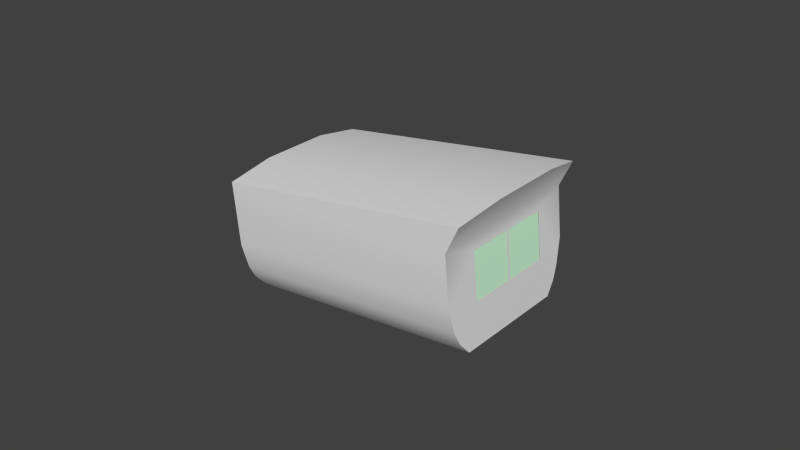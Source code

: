 # Source: mag-compass.blend  (saved by Blender 2.79.0; exported with 4.5.12 LTS)
import bpy
from mathutils import Matrix  # noqa: F401  (used for matrix-valued properties, if any)

bpy.ops.wm.read_factory_settings(use_empty=True)
scene = bpy.context.scene
scene.name = 'Scene'

# ---- collections
col_collection_1 = bpy.data.collections.new('Collection 1'); scene.collection.children.link(col_collection_1)

# ---- materials (node trees are filled in below, after node groups)
mat_material = bpy.data.materials.new('Material')
mat_material.alpha_threshold = 0.0
mat_material.use_transparent_shadow = False
mat_material.roughness = 0.5
mat_material_glass = bpy.data.materials.new('Material.Glass')
mat_material_glass.alpha_threshold = 0.0
mat_material_glass.use_transparent_shadow = False
mat_material_glass.diffuse_color = (0.6479, 1.0, 0.7093, 1.0)
mat_material_glass.specular_color = (0.5989, 1.0, 1.0)
mat_material_glass.roughness = 0.5
mat_material_glass.specular_intensity = 1.0

# ---- node groups
ng_auto_smooth = bpy.data.node_groups.new('Auto Smooth', 'GeometryNodeTree')
_s = ng_auto_smooth.interface.new_socket(name='Geometry', in_out='OUTPUT', socket_type='NodeSocketGeometry')
_s = ng_auto_smooth.interface.new_socket(name='Geometry', in_out='INPUT', socket_type='NodeSocketGeometry')
_s = ng_auto_smooth.interface.new_socket(name='Angle', in_out='INPUT', socket_type='NodeSocketFloat')
_s.subtype = 'ANGLE'
_s.min_value = 0.0
_s.max_value = 3.142
ng_auto_smooth.is_modifier = True
_N = ng_auto_smooth.nodes; _L = ng_auto_smooth.links
n0 = _N.new('NodeGroupOutput'); n0.name = 'Group Output'; n0.location = (480, -100)
n1 = _N.new('NodeGroupInput'); n1.name = 'Group Input'; n1.location = (-420, -300)
n2 = _N.new('NodeGroupInput'); n2.name = 'Group Input.001'; n2.location = (-60, -100)
n3 = _N.new('GeometryNodeSetShadeSmooth'); n3.name = 'Set Shade Smooth'; n3.location = (120, -100)
n3.domain = 'EDGE'
n4 = _N.new('GeometryNodeSetShadeSmooth'); n4.name = 'Set Shade Smooth.001'; n4.location = (300, -100)
n5 = _N.new('GeometryNodeInputMeshEdgeAngle'); n5.name = 'Edge Angle'; n5.location = (-420, -220)
n6 = _N.new('GeometryNodeInputEdgeSmooth'); n6.name = 'Is Edge Smooth'; n6.location = (-60, -160)
n7 = _N.new('GeometryNodeInputShadeSmooth'); n7.name = 'Is Face Smooth'; n7.location = (-240, -340)
n8 = _N.new('FunctionNodeBooleanMath'); n8.name = 'Boolean Math'; n8.location = (-60, -220)
n9 = _N.new('FunctionNodeCompare'); n9.name = 'Compare'; n9.location = (-240, -180)
n9.operation = 'LESS_EQUAL'
_L.new(n5.outputs[0], n9.inputs[0])
_L.new(n4.outputs[0], n0.inputs[0])
_L.new(n1.outputs[1], n9.inputs[1])
_L.new(n9.outputs[0], n8.inputs[0])
_L.new(n7.outputs[0], n8.inputs[1])
_L.new(n2.outputs[0], n3.inputs[0])
_L.new(n6.outputs[0], n3.inputs[1])
_L.new(n3.outputs[0], n4.inputs[0])
_L.new(n8.outputs[0], n3.inputs[2])
n0.is_active_output = True

# ---- material node trees

# ---- world
world_world = bpy.data.worlds.new('World'); scene.world = world_world
world_world.color = (0.05088, 0.05088, 0.05088)
world_world.use_sun_shadow = False
world_world.sun_shadow_jitter_overblur = 0.0
world_world.cycles.sampling_method = 'NONE'
world_world.cycles.sample_map_resolution = 256

# ---- meshes
me_casing_mesh_002 = bpy.data.meshes.new('Casing.mesh.002')
me_casing_mesh_002.from_pydata([(-0.3414, -0.01895, 0.2191), (-0.3414, 0.01911, 0.2193), (-0.3427, 0.01559, 0.2326), (-0.3427, -0.01449, 0.2326), (-0.3427, -0.01893, 0.2326), (-0.3425, 0.01913, 0.2304), (-0.3427, 0.01914, 0.2326)], [], [(4, 0, 1, 5, 2, 3), (5, 6, 2)])
me_casing_mesh_002.polygons.foreach_set('use_smooth', [True] * 2)
_uv = me_casing_mesh_002.uv_layers.new(name='UVMap')
_uv.uv.foreach_set('vector', [0.6644, 0.3979, 0.6637, 0.254, 0.9514, 0.254, 0.952, 0.3726, 0.9253, 0.3961, 0.6979, 0.3975, 0.952, 0.3726, 0.9521, 0.3957, 0.9253, 0.3961])
me_casing_mesh_002.materials.append(mat_material)
me_casing_mesh_002.use_remesh_preserve_volume = False
me_casing_mesh_002.use_remesh_preserve_attributes = False
me_casing_mesh_002.use_mirror_vertex_groups = False
me_casing_mesh_002.update()
me_casing_mesh_001 = bpy.data.meshes.new('Casing.mesh.001')
me_casing_mesh_001.from_pydata([(-0.4231, 0.02587, 0.2482), (-0.4196, 0.01881, 0.2118), (-0.4196, -0.01926, 0.2116), (-0.4231, -0.02683, 0.248), (-0.3405, -0.02654, 0.2599), (-0.3414, -0.01895, 0.2191), (-0.3414, 0.01911, 0.2193), (-0.3405, 0.02615, 0.2601), (-0.339, 0.01296, 0.2627), (-0.339, -0.01076, 0.2626), (-0.4233, 0.01105, 0.2506), (-0.4233, -0.01135, 0.2505), (-0.3445, -0.0265, 0.2512), (-0.3445, 0.02619, 0.2515), (-0.4211, -0.02673, 0.2276), (-0.343, -0.02642, 0.2351), (-0.4211, 0.02597, 0.2278), (-0.343, 0.02627, 0.2354), (-0.4203, 0.0238, 0.2198), (-0.3422, 0.0241, 0.2273), (-0.42, 0.02203, 0.2158), (-0.3418, 0.02233, 0.2233), (-0.4203, -0.02489, 0.2196), (-0.3422, -0.02458, 0.2271), (-0.42, -0.02287, 0.2156), (-0.3418, -0.02256, 0.2231), (-0.3427, 0.01559, 0.2326), (-0.3441, 0.01559, 0.2475), (-0.3441, -0.01449, 0.2475), (-0.3427, -0.01449, 0.2326), (-0.3427, -0.02584, 0.2326), (-0.3427, 0.0255, 0.2325), (-0.3427, -0.01893, 0.2326), (-0.3425, 0.01913, 0.2304), (-0.3427, 0.01914, 0.2326)], [], [(4, 12, 9), (7, 8, 13), (8, 10, 11, 9), (8, 9, 12, 13), (0, 10, 8, 7), (0, 7, 13), (3, 4, 9, 11), (3, 12, 4), (20, 21, 6, 1), (14, 15, 12, 3), (0, 3, 11, 10), (0, 16, 18, 20, 1, 2, 24, 22, 14, 3), (12, 28, 27, 26, 34, 31, 17, 13), (22, 23, 30, 15, 14), (0, 13, 17, 16), (16, 17, 31, 19, 18), (18, 19, 21, 20), (24, 25, 23, 22), (2, 5, 25, 24), (5, 32, 30, 23, 25), (30, 32, 29, 28, 12, 15), (31, 34, 33, 19), (33, 6, 21, 19)])
me_casing_mesh_001.polygons.foreach_set('use_smooth', [True] * 23)
_uv = me_casing_mesh_001.uv_layers.new(name='UVMap')
_uv.uv.foreach_set('vector', [0.6007, 0.6939, 0.6007, 0.597, 0.7202, 0.7229, 0.9991, 0.6939, 0.8995, 0.7229, 0.999, 0.597, 0.6606, 0.9849, 0.9951, 0.9715, 0.9944, 0.9696, 0.6599, 0.9828, 0.8995, 0.7229, 0.7202, 0.7229, 0.6007, 0.597, 0.999, 0.597, 0.9956, 0.9631, 0.9951, 0.9715, 0.6606, 0.9849, 0.668, 0.9764, 0.9956, 0.9631, 0.668, 0.9764, 0.6872, 0.9442, 0.994, 0.9585, 0.6665, 0.9718, 0.6599, 0.9828, 0.9944, 0.9696, 0.994, 0.9585, 0.6856, 0.9395, 0.6665, 0.9718, 0.9964, 0.835, 0.6879, 0.8328, 0.6879, 0.8167, 0.9964, 0.8189, 0.9946, 0.8781, 0.6861, 0.8761, 0.6856, 0.9395, 0.994, 0.9585, 0.5096, 0.9357, 0.6811, 0.9362, 0.6307, 0.9444, 0.5578, 0.9442, 0.5101, 0.9338, 0.51, 0.8651, 0.5171, 0.838, 0.5229, 0.8245, 0.5334, 0.811, 0.6574, 0.8108, 0.6691, 0.8243, 0.6756, 0.8378, 0.6815, 0.8648, 0.6816, 0.9336, 0.6007, 0.5969, 0.6914, 0.5567, 0.9187, 0.555, 0.9182, 0.3961, 0.945, 0.3957, 0.9931, 0.3951, 0.999, 0.4255, 0.999, 0.5969, 0.9949, 0.8466, 0.6864, 0.8446, 0.6862, 0.8662, 0.6861, 0.8761, 0.9946, 0.8781, 0.9956, 0.9631, 0.6872, 0.9442, 0.6877, 0.8808, 0.9962, 0.8828, 0.9962, 0.8828, 0.6877, 0.8808, 0.6877, 0.8695, 0.6878, 0.8489, 0.9963, 0.851, 0.9963, 0.851, 0.6878, 0.8489, 0.6879, 0.8328, 0.9964, 0.835, 0.9951, 0.831, 0.6866, 0.8289, 0.6864, 0.8446, 0.9949, 0.8466, 0.9953, 0.8155, 0.6868, 0.8133, 0.6866, 0.8289, 0.9951, 0.831, 0.6566, 0.254, 0.6573, 0.3979, 0.605, 0.3985, 0.6143, 0.3397, 0.6294, 0.2969, 0.605, 0.3985, 0.6573, 0.3979, 0.6908, 0.3975, 0.6914, 0.5567, 0.6007, 0.5969, 0.6007, 0.4254, 0.9931, 0.3951, 0.945, 0.3957, 0.9449, 0.3726, 0.9823, 0.3397, 0.9449, 0.3726, 0.9443, 0.254, 0.9688, 0.2969, 0.9823, 0.3397])
me_casing_mesh_001.materials.append(mat_material)
me_casing_mesh_001.use_remesh_preserve_volume = False
me_casing_mesh_001.use_remesh_preserve_attributes = False
me_casing_mesh_001.use_mirror_vertex_groups = False
me_casing_mesh_001.update()
me_casing_mesh_000 = bpy.data.meshes.new('Casing.mesh.000')
me_casing_mesh_000.from_pydata([(-0.3427, 0.0009836, 0.2326), (-0.3441, 0.0009811, 0.2475), (-0.3441, 4.149e-05, 0.2475), (-0.3427, 9.153e-06, 0.2326)], [], [(0, 1, 2, 3)])
me_casing_mesh_000.polygons.foreach_set('use_smooth', [True] * 1)
_uv = me_casing_mesh_000.uv_layers.new(name='UVMap')
_uv.uv.foreach_set('vector', [0.8007, 0.3986, 0.8006, 0.5544, 0.7938, 0.5546, 0.7938, 0.3988])
me_casing_mesh_000.materials.append(mat_material)
me_casing_mesh_000.use_remesh_preserve_volume = False
me_casing_mesh_000.use_remesh_preserve_attributes = False
me_casing_mesh_000.use_mirror_vertex_groups = False
me_casing_mesh_000.update()
me_interior_mesh_001 = bpy.data.meshes.new('Interior.mesh.001')
me_interior_mesh_001.from_pydata([(-0.03929, 0.01968, 0.009753), (-0.03929, 0.01908, -0.01182), (-0.03929, -0.01877, -0.01162), (-0.03929, -0.01855, 0.009549), (0.03936, -0.01891, 0.01174), (0.03922, -0.01914, -0.01162), (0.03922, 0.01865, -0.01182), (0.03936, 0.01925, 0.01194), (0.0394, 0.01084, 0.01642), (0.0394, -0.01153, 0.01642), (-0.03929, 0.01125, 0.01424), (-0.03929, -0.01115, 0.01424), (-0.03929, 0.02246, 0.002697), (0.03929, 0.02203, 0.003718), (-0.03929, -0.02235, -0.002253), (0.03922, -0.02272, -0.002198), (-0.03929, 0.02246, -0.002055), (0.03922, 0.02203, -0.002198), (-0.03929, 0.02126, -0.00813), (0.03922, 0.02083, -0.008202), (-0.03929, -0.02096, -0.00823), (0.03922, -0.02132, -0.008202), (-0.03929, -0.01115, -0.015), (0.03922, -0.01153, -0.015), (-0.03929, -0.01636, -0.01301), (0.03922, -0.01673, -0.01301), (0.03922, 0.01084, -0.015), (-0.03929, 0.01125, -0.015), (0.03922, 0.01663, -0.01321), (-0.03929, 0.01705, -0.01321), (-0.03929, 0.02145, 0.006728), (0.03932, 0.02102, 0.008332), (0.03938, 0.01583, 0.01418), (-0.03929, 0.01625, 0.01199), (-0.03929, -0.02235, 0.002598), (0.03929, -0.02272, 0.003718), (-0.03929, -0.02093, 0.006678), (0.03932, -0.02129, 0.008332), (0.03938, -0.01573, 0.01437), (-0.03929, -0.01536, 0.01218), (-0.03929, 5.102e-05, 0.01523), (0.0394, -0.0003465, 0.01742), (-0.03929, 5.102e-05, -0.01583), (0.03922, -0.0003458, -0.01583)], [], [(41, 40, 11, 9), (33, 10, 8, 32), (31, 13, 12, 30), (39, 38, 9, 11), (13, 17, 16, 12), (18, 19, 6, 1), (0, 33, 32, 7), (0, 3, 39, 11, 40, 10, 33), (0, 30, 12, 16, 18, 1, 29, 27, 42, 22, 24, 2, 20, 14, 34, 36, 3), (29, 1, 6, 28), (20, 21, 15, 14), (7, 31, 30, 0), (16, 17, 19, 18), (2, 5, 21, 20), (24, 22, 23, 25), (2, 24, 25, 5), (27, 29, 28, 26), (42, 27, 26, 43), (36, 37, 4, 3), (14, 15, 35, 34), (34, 35, 37, 36), (3, 4, 38, 39), (8, 10, 40, 41), (22, 42, 43, 23)])
me_interior_mesh_001.polygons.foreach_set('use_smooth', [1, 1, 1, 1, 1, 1, 1, 1, 1, 0, 1, 1, 1, 1, 0, 0, 0, 0, 1, 1, 1, 1, 1, 0])
_uv = me_interior_mesh_001.uv_layers.new(name='UVMap')
_uv.uv.foreach_set('vector', [0.7594, 0.2282, 0.7567, 0.168, 0.71, 0.1679, 0.6737, 0.2278, 0.8268, 0.1629, 0.8034, 0.1681, 0.8451, 0.2285, 0.8871, 0.2199, 0.9275, 0.1789, 0.9259, 0.1465, 0.8501, 0.1283, 0.8502, 0.1431, 0.6867, 0.1627, 0.6322, 0.2191, 0.6737, 0.2278, 0.71, 0.1679, 0.9259, 0.1465, 0.9226, 0.08176, 0.8499, 0.09884, 0.8501, 0.1283, 0.8498, 0.06936, 0.9223, 0.04442, 0.9219, 0.007086, 0.8496, 0.03988, 0.8503, 0.1578, 0.8268, 0.1629, 0.8871, 0.2199, 0.9292, 0.2113, 0.8503, 0.1578, 0.6634, 0.1575, 0.6867, 0.1627, 0.71, 0.1679, 0.7567, 0.168, 0.8034, 0.1681, 0.8268, 0.1629, 0.8503, 0.1578, 0.8502, 0.1431, 0.8501, 0.1283, 0.8499, 0.09884, 0.8498, 0.06936, 0.8496, 0.03988, 0.8264, 0.03993, 0.8031, 0.03997, 0.7567, 0.04007, 0.7102, 0.04016, 0.687, 0.0402, 0.6638, 0.04025, 0.6637, 0.06956, 0.6636, 0.09888, 0.6635, 0.1282, 0.6635, 0.1429, 0.6634, 0.1575, 0.8264, 0.03993, 0.8496, 0.03988, 0.9219, 0.007086, 0.8813, 0.007205, 0.6637, 0.06956, 0.5965, 0.04502, 0.5963, 0.082, 0.6636, 0.09888, 0.9292, 0.2113, 0.9275, 0.1789, 0.8502, 0.1431, 0.8503, 0.1578, 0.8499, 0.09884, 0.9226, 0.08176, 0.9223, 0.04442, 0.8498, 0.06936, 0.6638, 0.04025, 0.5967, 0.00804, 0.5965, 0.04502, 0.6637, 0.06956, 0.687, 0.0402, 0.7102, 0.04016, 0.678, 0.007802, 0.6374, 0.007921, 0.6638, 0.04025, 0.687, 0.0402, 0.6374, 0.007921, 0.5967, 0.00804, 0.8031, 0.03997, 0.8264, 0.03993, 0.8813, 0.007205, 0.8406, 0.007325, 0.7567, 0.04007, 0.8031, 0.03997, 0.8406, 0.007325, 0.7593, 0.007563, 0.6635, 0.1429, 0.5921, 0.1782, 0.5907, 0.2103, 0.6634, 0.1575, 0.6636, 0.09888, 0.5963, 0.082, 0.5935, 0.1461, 0.6635, 0.1282, 0.6635, 0.1282, 0.5935, 0.1461, 0.5921, 0.1782, 0.6635, 0.1429, 0.6634, 0.1575, 0.5907, 0.2103, 0.6322, 0.2191, 0.6867, 0.1627, 0.8451, 0.2285, 0.8034, 0.1681, 0.7567, 0.168, 0.7594, 0.2282, 0.7102, 0.04016, 0.7567, 0.04007, 0.7593, 0.007563, 0.678, 0.007802])
me_interior_mesh_001.materials.append(mat_material)
me_interior_mesh_001.use_remesh_preserve_volume = False
me_interior_mesh_001.use_remesh_preserve_attributes = False
me_interior_mesh_001.use_mirror_vertex_groups = False
me_interior_mesh_001.update()
me_ring_mesh_001 = bpy.data.meshes.new('Ring.mesh.001')
me_ring_mesh_001.from_pydata([(-0.3623, 0.01233, 0.2003), (-0.3567, 0.01612, 0.2003), (-0.35, 0.01744, 0.2003), (-0.3433, 0.01612, 0.2003), (-0.3377, 0.01233, 0.2003), (-0.3339, 0.006676, 0.2003), (-0.3326, 0.0, 0.2003), (-0.3339, -0.006676, 0.2003), (-0.3377, -0.01233, 0.2003), (-0.3433, -0.01612, 0.2003), (-0.35, -0.01744, 0.2003), (-0.3567, -0.01612, 0.2003), (-0.3623, -0.01233, 0.2003), (-0.3661, -0.006676, 0.2003), (-0.3674, 0.0, 0.2003), (-0.3661, 0.006676, 0.2003), (-0.3694, 0.0075, 0.1884), (-0.371, 0.0, 0.1884), (-0.3694, -0.0075, 0.1884), (-0.3648, -0.01386, 0.1884), (-0.358, -0.01811, 0.1884), (-0.35, -0.0196, 0.1884), (-0.342, -0.01811, 0.1884), (-0.3352, -0.01386, 0.1884), (-0.3306, -0.0075, 0.1884), (-0.329, 0.0, 0.1884), (-0.3306, 0.0075, 0.1884), (-0.3352, 0.01386, 0.1884), (-0.342, 0.01811, 0.1884), (-0.35, 0.0196, 0.1884), (-0.358, 0.01811, 0.1884), (-0.3648, 0.01386, 0.1884), (-0.362, 0.01202, 0.1845), (-0.3565, 0.01571, 0.1845), (-0.35, 0.01701, 0.1845), (-0.3435, 0.01571, 0.1845), (-0.338, 0.01202, 0.1845), (-0.3343, 0.006507, 0.1845), (-0.333, 0.0, 0.1845), (-0.3343, -0.006507, 0.1845), (-0.338, -0.01202, 0.1845), (-0.3435, -0.01571, 0.1845), (-0.35, -0.01701, 0.1845), (-0.3565, -0.01571, 0.1845), (-0.362, -0.01202, 0.1845), (-0.3657, -0.006507, 0.1845), (-0.367, 0.0, 0.1845), (-0.3657, 0.006507, 0.1845)], [], [(31, 0, 1, 30), (2, 29, 30, 1), (3, 28, 29, 2), (4, 27, 28, 3), (5, 26, 27, 4), (6, 25, 26, 5), (7, 24, 25, 6), (8, 23, 24, 7), (9, 22, 23, 8), (10, 21, 22, 9), (11, 20, 21, 10), (12, 19, 20, 11), (13, 18, 19, 12), (14, 17, 18, 13), (15, 16, 17, 14), (0, 31, 16, 15), (31, 32, 47, 16), (16, 47, 46, 17), (17, 46, 45, 18), (18, 45, 44, 19), (19, 44, 43, 20), (20, 43, 42, 21), (21, 42, 41, 22), (22, 41, 40, 23), (23, 40, 39, 24), (24, 39, 38, 25), (25, 38, 37, 26), (26, 37, 36, 27), (27, 36, 35, 28), (28, 35, 34, 29), (29, 34, 33, 30), (30, 33, 32, 31)])
me_ring_mesh_001.polygons.foreach_set('use_smooth', [True] * 32)
_uv = me_ring_mesh_001.uv_layers.new(name='UVMap')
_uv.uv.foreach_set('vector', [0.4961, 0.0625, 0.4961, 0.2578, 0.375, 0.2578, 0.375, 0.0625, 0.25, 0.2578, 0.25, 0.0625, 0.375, 0.0625, 0.375, 0.2578, 0.1289, 0.2578, 0.1289, 0.0625, 0.25, 0.0625, 0.25, 0.2578, 0.003906, 0.2578, 0.003906, 0.0625, 0.1289, 0.0625, 0.1289, 0.2578, 0.375, 1.0, 0.375, 0.8125, 0.4961, 0.8125, 0.4961, 1.0, 0.25, 1.0, 0.25, 0.8125, 0.375, 0.8125, 0.375, 1.0, 0.1289, 1.0, 0.1289, 0.8125, 0.25, 0.8125, 0.25, 1.0, 0.003906, 1.0, 0.003906, 0.8125, 0.1289, 0.8125, 0.1289, 1.0, 0.375, 0.7539, 0.375, 0.5625, 0.4961, 0.5625, 0.4961, 0.7539, 0.25, 0.7539, 0.25, 0.5625, 0.375, 0.5625, 0.375, 0.7539, 0.1289, 0.7539, 0.1289, 0.5625, 0.25, 0.5625, 0.25, 0.7539, 0.003906, 0.7539, 0.003906, 0.5625, 0.1289, 0.5625, 0.1289, 0.7539, 0.375, 0.5039, 0.375, 0.3125, 0.4961, 0.3125, 0.4961, 0.5039, 0.25, 0.5039, 0.25, 0.3125, 0.375, 0.3125, 0.375, 0.5039, 0.1289, 0.5039, 0.1289, 0.3125, 0.25, 0.3125, 0.25, 0.5039, 0.003906, 0.5039, 0.003906, 0.3125, 0.1289, 0.3125, 0.1289, 0.5039, 0.003906, 0.3125, 0.003906, 0.2578, 0.1289, 0.2578, 0.1289, 0.3125, 0.1289, 0.3125, 0.1289, 0.2578, 0.25, 0.2578, 0.25, 0.3125, 0.25, 0.3125, 0.25, 0.2578, 0.375, 0.2578, 0.375, 0.3125, 0.375, 0.3125, 0.375, 0.2578, 0.4961, 0.2578, 0.4961, 0.3125, 0.003906, 0.5625, 0.003906, 0.5039, 0.1289, 0.5039, 0.1289, 0.5625, 0.1289, 0.5625, 0.1289, 0.5039, 0.25, 0.5039, 0.25, 0.5625, 0.25, 0.5625, 0.25, 0.5039, 0.375, 0.5039, 0.375, 0.5625, 0.375, 0.5625, 0.375, 0.5039, 0.4961, 0.5039, 0.4961, 0.5625, 0.003906, 0.8125, 0.003906, 0.7539, 0.1289, 0.7539, 0.1289, 0.8125, 0.1289, 0.8125, 0.1289, 0.7539, 0.25, 0.7539, 0.25, 0.8125, 0.25, 0.8125, 0.25, 0.7539, 0.375, 0.7539, 0.375, 0.8125, 0.375, 0.8125, 0.375, 0.7539, 0.4961, 0.7539, 0.4961, 0.8125, 0.003906, 0.0625, 0.003906, 0.0, 0.1289, 0.0, 0.1289, 0.0625, 0.1289, 0.0625, 0.1289, 0.0, 0.25, 0.0, 0.25, 0.0625, 0.25, 0.0625, 0.25, 0.0, 0.375, 0.0, 0.375, 0.0625, 0.375, 0.0625, 0.375, 0.0, 0.4961, 0.0, 0.4961, 0.0625])
me_ring_mesh_001.materials.append(mat_material)
me_ring_mesh_001.use_remesh_preserve_volume = False
me_ring_mesh_001.use_remesh_preserve_attributes = False
me_ring_mesh_001.use_mirror_vertex_groups = False
me_ring_mesh_001.update()
me_circle_015 = bpy.data.meshes.new('Circle.015')
me_circle_015.from_pydata([(0.02721, 0.237, 0.131), (0.02578, 0.237, 0.1459), (0.02577, 0.2069, 0.146), (0.0272, 0.2069, 0.131)], [], [(0, 1, 2, 3)])
me_circle_015.polygons.foreach_set('use_smooth', [True] * 1)
_uv = me_circle_015.uv_layers.new(name='UVMap')
_uv.uv.foreach_set('vector', [0.8217, 0.5337, 0.8217, 0.5867, 0.7152, 0.5868, 0.7152, 0.5337])
me_circle_015.materials.append(mat_material_glass)
me_circle_015.use_remesh_preserve_volume = False
me_circle_015.use_remesh_preserve_attributes = False
me_circle_015.use_mirror_vertex_groups = False
me_circle_015.update()

# ---- objects
ob_deviation = bpy.data.objects.new('Deviation', me_casing_mesh_002)
ob_casing = bpy.data.objects.new('Casing', me_casing_mesh_001)
ob_needle = bpy.data.objects.new('Needle', me_casing_mesh_000)
ob_interior = bpy.data.objects.new('Interior', me_interior_mesh_001)
ob_ring = bpy.data.objects.new('Ring', me_ring_mesh_001)
ob_glass = bpy.data.objects.new('Glass', me_circle_015)

# ---- transforms, parenting, visibility, modifiers, constraints
ob_deviation.location = (-0.0001622, -6.544e-05, -0.0001565)
ob_deviation.show_transparent = True
ob_deviation.lineart.crease_threshold = 0.0
_m = ob_deviation.modifiers.new('Auto Smooth', 'NODES')
_m.node_group = ng_auto_smooth
_gi = [s.identifier for s in ng_auto_smooth.interface.items_tree if s.item_type == 'SOCKET' and s.in_out == 'INPUT']
_m[_gi[1]] = 1.065  # Angle
ob_casing.location = (-0.0001622, -6.544e-05, -0.0001565)
ob_casing.show_transparent = True
ob_casing.lineart.crease_threshold = 0.0
_m = ob_casing.modifiers.new('Auto Smooth', 'NODES')
_m.node_group = ng_auto_smooth
_gi = [s.identifier for s in ng_auto_smooth.interface.items_tree if s.item_type == 'SOCKET' and s.in_out == 'INPUT']
_m[_gi[1]] = 1.065  # Angle
ob_needle.location = (-0.0001622, -6.544e-05, -0.0001565)
ob_needle.show_transparent = True
ob_needle.lineart.crease_threshold = 0.0
_m = ob_needle.modifiers.new('Auto Smooth', 'NODES')
_m.node_group = ng_auto_smooth
_gi = [s.identifier for s in ng_auto_smooth.interface.items_tree if s.item_type == 'SOCKET' and s.in_out == 'INPUT']
_m[_gi[1]] = 1.065  # Angle
ob_interior.location = (-0.3826, -0.0001402, 0.2378)
ob_interior.rotation_euler = (0.004844, -0.09554, -0.0005004)
ob_interior.scale = (0.9555, 0.9555, 0.9555)
ob_interior.show_transparent = True
ob_interior.lineart.crease_threshold = 0.0
_m = ob_interior.modifiers.new('Auto Smooth', 'NODES')
_m.node_group = ng_auto_smooth
_gi = [s.identifier for s in ng_auto_smooth.interface.items_tree if s.item_type == 'SOCKET' and s.in_out == 'INPUT']
_m[_gi[1]] = 1.065  # Angle
ob_ring.location = (-0.01466, 0.0, 0.04717)
ob_ring.show_transparent = True
ob_ring.lineart.crease_threshold = 0.0
_m = ob_ring.modifiers.new('Auto Smooth', 'NODES')
_m.node_group = ng_auto_smooth
_gi = [s.identifier for s in ng_auto_smooth.interface.items_tree if s.item_type == 'SOCKET' and s.in_out == 'INPUT']
_m[_gi[1]] = 1.065  # Angle
ob_glass.location = (-0.3701, -0.2215, 0.1014)
ob_glass.show_transparent = True
ob_glass.lineart.crease_threshold = 0.0
_m = ob_glass.modifiers.new('Auto Smooth', 'NODES')
_m.node_group = ng_auto_smooth
_gi = [s.identifier for s in ng_auto_smooth.interface.items_tree if s.item_type == 'SOCKET' and s.in_out == 'INPUT']
_m[_gi[1]] = 3.142  # Angle

# ---- collection membership
col_collection_1.objects.link(ob_deviation)
col_collection_1.objects.link(ob_casing)
col_collection_1.objects.link(ob_needle)
col_collection_1.objects.link(ob_interior)
col_collection_1.objects.link(ob_ring)
col_collection_1.objects.link(ob_glass)

# ---- scene / render settings (as saved in the file)
scene.frame_start = 1; scene.frame_end = 250; scene.frame_set(0)
scene.render.engine = 'BLENDER_EEVEE_NEXT'
scene.render.resolution_percentage = 50
scene.render.dither_intensity = 0.0
scene.cycles.use_denoising = False
scene.cycles.samples = 10
scene.cycles.sampling_pattern = 'TABULATED_SOBOL'
scene.cycles.light_sampling_threshold = 0.0
scene.cycles.use_adaptive_sampling = False
scene.cycles.use_light_tree = False
scene.cycles.blur_glossy = 0.0
scene.cycles.pixel_filter_type = 'GAUSSIAN'
scene.cycles.sample_clamp_indirect = 0.0
scene.view_settings.view_transform = 'Standard'
bpy.context.view_layer.update()

# ---- added for rendering (the .blend has no active camera and no usable light): camera, sun
cam_auto = bpy.data.cameras.new('AutoCamera')
cam_auto.lens = 50.0
cam_auto.sensor_width = 36.0
cam_auto.clip_end = 1000.0
ob_auto_camera = bpy.data.objects.new('AutoCamera', cam_auto)
scene.collection.objects.link(ob_auto_camera)
ob_auto_camera.location = (-0.196247, -0.222402, 0.385027)
ob_auto_camera.rotation_euler = (1.09748, -7.21219e-08, 0.694738)
scene.camera = ob_auto_camera
light_auto_sun = bpy.data.lights.new('AutoSun', 'SUN')
light_auto_sun.energy = 3.0
light_auto_sun.angle = 0.0523599
ob_auto_sun = bpy.data.objects.new('AutoSun', light_auto_sun)
scene.collection.objects.link(ob_auto_sun)
ob_auto_sun.rotation_euler = (0.872665, 0.174533, 0.523599)
bpy.context.view_layer.update()
